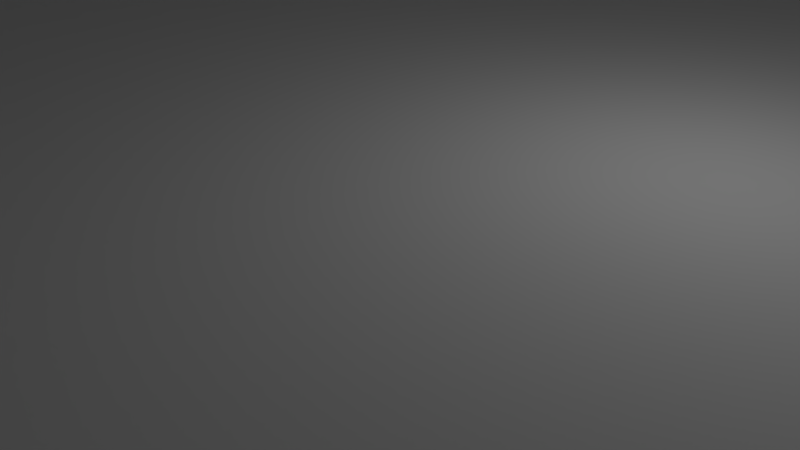 # Source: mix4.blend  (saved by Blender 2.79.0; exported with 4.5.12 LTS)
import bpy
from mathutils import Matrix  # noqa: F401  (used for matrix-valued properties, if any)

bpy.ops.wm.read_factory_settings(use_empty=True)
scene = bpy.context.scene
scene.name = 'Scene'

# ---- collections
col_collection_1 = bpy.data.collections.new('Collection 1'); scene.collection.children.link(col_collection_1)

# ---- materials (node trees are filled in below, after node groups)
mat_material = bpy.data.materials.new('Material')
mat_material.alpha_threshold = 0.0
mat_material.use_transparent_shadow = False
mat_material.roughness = 0.5
mat_material.line_color = (0.0, 0.0, 0.0, 1.0)

# ---- material node trees

# ---- world
world_world = bpy.data.worlds.new('World'); scene.world = world_world
world_world.color = (0.05088, 0.05088, 0.05088)
world_world.use_sun_shadow = False
world_world.sun_shadow_jitter_overblur = 0.0
world_world.cycles.sampling_method = 'MANUAL'

# ---- cameras
cam_camera = bpy.data.cameras.new('Camera')
cam_camera.clip_end = 100.0
cam_camera.lens = 35.0
cam_camera.sensor_width = 32.0
cam_camera.sensor_height = 18.0
cam_camera.ortho_scale = 7.314
cam_camera.dof.focus_distance = 0.0
cam_camera.dof.aperture_fstop = 128.0

# ---- lights
light_lamp = bpy.data.lights.new('Lamp', 'POINT')
light_lamp.transmission_factor = 0.0
light_lamp.cutoff_distance = 30.0
light_lamp.energy = 100.0
light_lamp.shadow_buffer_clip_start = 1.001
light_lamp.shadow_soft_size = 0.1
light_lamp.shadow_maximum_resolution = 0.006
light_lamp.use_absolute_resolution = True

# ---- meshes
me_cube_001 = bpy.data.meshes.new('Cube.001')
me_cube_001.from_pydata([(0.6, 1.8, 10.0), (0.2, 1.8, 10.0), (0.0, 2.0, 10.0), (0.6, 2.2, 10.0), (0.2, 2.2, 10.0), (0.8, 2.0, 10.0), (0.2, 2.6, 10.0), (0.6, 2.6, 10.0), (0.6, 3.0, 10.0), (0.2, 3.0, 10.0), (0.2, 3.4, 10.0), (0.6, 3.4, 10.0), (0.6, 3.8, 10.0), (0.2, 3.8, 10.0), (-0.2, 3.8, 10.0), (1.0, 3.8, 10.0), (1.0, 4.6, 10.0), (0.6, 4.6, 10.0), (0.4, 4.4, 10.0), (0.2, 4.6, 10.0), (-0.2, 4.6, 10.0), (0.2, 1.4, 10.0), (0.6, 1.4, 10.0), (0.6, 1.0, 10.0), (0.2, 1.0, 10.0), (0.2, 0.6, 10.0), (0.6, 0.6, 10.0), (0.6, 0.2, 10.0), (0.2, 0.2, 10.0), (-0.2, 0.2, 10.0), (1.0, 0.2, 10.0), (1.0, -0.6, 10.0), (0.6, -0.6, 10.0), (0.4, -0.4, 10.0), (0.2, -0.6, 10.0), (-0.2, -0.6, 10.0), (-1.4, 4.6, 10.0), (-1.8, 4.6, 10.0), (-2.0, 4.4, 10.0), (-2.2, 4.6, 10.0), (-2.6, 4.6, 10.0), (-2.6, 3.8, 10.0), (-1.4, 3.8, 10.0), (-1.8, 3.8, 10.0), (-2.2, 3.8, 10.0), (-2.4, 3.4, 10.0), (-1.8, 3.4, 10.0), (-1.8, 3.0, 10.0), (-2.2, 3.0, 10.0), (-2.2, 2.6, 10.0), (-1.8, 2.6, 10.0), (-1.8, 2.2, 10.0), (-1.6, 2.0, 10.0), (-1.8, 1.8, 10.0), (-2.2, 1.8, 10.0), (-2.4, 2.0, 10.0), (-2.2, 2.2, 10.0), (-2.8, 2.6, 10.0), (-2.6, 2.6, 10.0), (-2.4, 3.0, 10.0), (-2.6, 3.0, 10.0), (-2.2, 1.4, 10.0), (-1.8, 1.4, 10.0), (-1.8, 1.0, 10.0), (-2.2, 1.0, 10.0), (-2.2, 0.6, 10.0), (-1.8, 0.6, 10.0), (-1.8, 0.2, 10.0), (-2.2, 0.2, 10.0), (-2.6, 0.2, 10.0), (-1.4, 0.2, 10.0), (-1.4, -0.6, 10.0), (-1.8, -0.6, 10.0), (-2.0, -0.4, 10.0), (-2.2, -0.6, 10.0), (-2.6, -0.6, 10.0), (-2.8, 2.2, 10.0), (-3.0, 1.8, 10.0), (-3.2, 1.8, 10.0), (-3.0, 2.2, 10.0), (-3.2, 1.4, 10.0), (-3.4, 1.0, 10.0), (-3.6, 1.0, 10.0), (-3.4, 1.4, 10.0), (-3.6, 0.6, 10.0), (-3.8, 0.2, 10.0), (-4.0, 0.6, 10.0), (-4.0, 1.0, 10.0), (-4.2, 1.4, 10.0), (-4.4, 1.4, 10.0), (-4.2, 1.0, 10.0), (-4.4, 1.8, 10.0), (-4.6, 2.2, 10.0), (-4.8, 2.2, 10.0), (-4.6, 1.8, 10.0), (-4.8, 2.6, 10.0), (-5.0, 3.0, 10.0), (-5.2, 3.0, 10.0), (-5.0, 2.6, 10.0), (-5.2, 3.4, 10.0), (-5.4, 3.8, 10.0), (-5.8, 3.8, 10.0), (-5.8, 3.4, 10.0), (-6.2, 3.8, 10.0), (-5.0, 3.8, 10.0), (-5.0, 4.6, 10.0), (-5.4, 4.6, 10.0), (-5.6, 4.4, 10.0), (-5.8, 4.6, 10.0), (-6.2, 4.6, 10.0), (-5.8, 3.0, 10.0), (-5.4, 3.0, 10.0), (-5.4, 2.6, 10.0), (-5.8, 2.6, 10.0), (-5.8, 2.2, 10.0), (-5.4, 2.2, 10.0), (-5.2, 2.0, 10.0), (-5.4, 1.8, 10.0), (-5.8, 1.8, 10.0), (-6.0, 2.0, 10.0), (-5.8, 1.4, 10.0), (-5.8, 1.0, 10.0), (-5.4, 1.0, 10.0), (-5.4, 1.4, 10.0), (-5.8, 0.6, 10.0), (-6.2, 0.2, 10.0), (-6.2, -0.6, 10.0), (-5.4, 0.6, 10.0), (-5.0, 0.2, 10.0), (-5.0, -0.6, 10.0), (-5.4, -0.6, 10.0), (-5.6, -0.4, 10.0), (-5.8, -0.6, 10.0), (2.2, 3.8, 10.0), (2.2, 4.6, 10.0), (2.6, 4.6, 10.0), (2.8, 4.4, 10.0), (3.0, 4.6, 10.0), (3.4, 4.6, 10.0), (3.4, 3.8, 10.0), (3.0, 3.8, 10.0), (3.0, 3.4, 10.0), (2.6, 3.4, 10.0), (2.6, 3.8, 10.0), (3.0, 3.0, 10.0), (3.4, 3.0, 10.0), (3.8, 2.6, 10.0), (3.4, 2.6, 10.0), (3.8, 2.2, 10.0), (4.6, 2.2, 10.0), (4.8, 2.0, 10.0), (4.6, 1.8, 10.0), (3.8, 1.8, 10.0), (3.6, 2.0, 10.0), (4.6, 2.6, 10.0), (5.0, 3.0, 10.0), (5.4, 3.0, 10.0), (5.0, 2.6, 10.0), (5.4, 3.4, 10.0), (5.4, 3.8, 10.0), (5.8, 3.8, 10.0), (5.8, 3.4, 10.0), (5.0, 3.8, 10.0), (3.8, 1.4, 10.0), (3.4, 1.4, 10.0), (3.0, 1.0, 10.0), (3.4, 1.0, 10.0), (3.0, 0.6, 10.0), (3.0, 0.2, 10.0), (2.6, 0.6, 10.0), (3.4, 0.2, 10.0), (3.4, -0.6, 10.0), (3.0, -0.6, 10.0), (2.8, -0.4, 10.0), (2.6, -0.6, 10.0), (2.2, -0.6, 10.0), (4.6, 1.4, 10.0), (5.0, 1.4, 10.0), (5.4, 1.0, 10.0), (5.0, 1.0, 10.0), (5.4, 0.6, 10.0), (5.8, 0.6, 10.0), (5.8, 0.2, 10.0), (5.4, 0.2, 10.0), (5.0, 0.2, 10.0), (5.0, -0.6, 10.0), (5.4, -0.6, 10.0), (5.6, -0.4, 10.0), (5.8, -0.6, 10.0), (6.2, -0.6, 10.0), (6.2, 0.2, 10.0), (6.2, 3.8, 10.0), (6.2, 4.6, 10.0), (5.8, 4.6, 10.0), (5.6, 4.4, 10.0), (5.4, 4.6, 10.0), (5.0, 4.6, 10.0), (-5.8, 0.2, 10.0), (-5.4, 0.2, 10.0), (-8.4, -8.8, 10.0), (8.8, -8.4, 2.5), (8.8, -3.572, 10.0), (-8.8, -3.955, 10.0), (-8.4, 8.8, 2.5), (-8.8, 8.4, 10.0), (-8.4, 8.8, 10.0), (-8.6, 8.746, 10.0), (-8.746, 8.6, 10.0), (-8.8, 8.4, 2.5), (-8.746, 8.6, 2.5), (-8.6, 8.746, 2.5), (-8.4, -8.8, 2.5), (-8.8, -8.4, 2.5), (-8.6, -8.746, 2.5), (-8.746, -8.6, 2.5), (-8.8, -8.4, 10.0), (-8.746, -8.6, 10.0), (-8.6, -8.746, 10.0), (8.4, 8.8, 10.0), (8.4, -8.8, 2.5), (8.4, -8.8, 10.0), (8.8, -8.4, 10.0), (8.6, -8.746, 10.0), (8.746, -8.6, 10.0), (8.746, -8.6, 2.5), (8.6, -8.746, 2.5), (8.8, 8.4, 10.0), (8.746, 8.6, 10.0), (8.6, 8.746, 10.0), (8.4, 8.8, 2.5), (8.8, 8.4, 2.5), (8.6, 8.746, 2.5), (8.746, 8.6, 2.5), (6.8, 8.4, 5.0), (-8.4, -6.8, 5.0), (8.4, 6.8, 5.0), (-6.8, -8.4, 5.0), (-2.2, 3.4, 10.0), (-5.4, 3.4, 10.0), (-3.807, 0.6, 10.0), (-1.8, 4.6, 7.5), (-2.0, 4.4, 7.5), (-1.4, 4.6, 7.5), (-2.8, 2.6, 7.5), (-2.6, 2.6, 7.5), (-2.2, 4.6, 7.5), (-2.6, 4.6, 7.5), (-2.6, 3.8, 7.5), (-1.4, 3.8, 7.5), (-2.2, 3.8, 7.5), (-2.4, 3.4, 7.5), (-2.2, 3.4, 7.5), (-1.8, 3.4, 7.5), (-1.8, 3.8, 7.5), (-2.2, 1.4, 7.5), (-1.8, 1.4, 7.5), (-1.8, 3.0, 7.5), (-2.2, 3.0, 7.5), (-2.2, 2.6, 7.5), (-1.8, 2.6, 7.5), (-3.0, 1.8, 7.5), (-3.2, 1.8, 7.5), (-1.8, 2.2, 7.5), (-1.6, 2.0, 7.5), (-1.8, 1.8, 7.5), (-2.2, 1.8, 7.5), (-2.4, 2.0, 7.5), (-2.2, 2.2, 7.5), (-2.4, 3.0, 7.5), (-2.6, 3.0, 7.5), (-1.8, 1.0, 7.5), (-2.2, 1.0, 7.5), (-2.8, 2.2, 7.5), (-2.2, 0.6, 7.5), (-1.8, 0.6, 7.5), (-1.8, 0.2, 7.5), (-2.2, 0.2, 7.5), (-4.2, 1.4, 7.5), (-4.4, 1.4, 7.5), (-2.6, 0.2, 7.5), (-1.4, 0.2, 7.5), (-1.4, -0.6, 7.5), (-1.8, -0.6, 7.5), (-2.0, -0.4, 7.5), (-2.2, -0.6, 7.5), (-2.6, -0.6, 7.5), (-4.0, 1.0, 7.5), (-3.2, 1.4, 7.5), (-3.4, 1.0, 7.5), (-3.6, 1.0, 7.5), (-3.4, 1.4, 7.5), (-5.0, 4.6, 7.5), (-5.4, 4.6, 7.5), (-3.6, 0.6, 7.5), (-3.8, 0.2, 7.5), (-4.0, 0.6, 7.5), (-3.807, 0.6, 7.5), (-3.0, 2.2, 7.5), (-4.2, 1.0, 7.5), (-5.0, 3.8, 7.5), (-4.6, 2.2, 7.5), (-4.8, 2.2, 7.5), (-4.6, 1.8, 7.5), (-6.2, 3.8, 7.5), (-4.8, 2.6, 7.5), (-5.0, 3.0, 7.5), (-5.2, 3.0, 7.5), (-5.0, 2.6, 7.5), (-5.2, 3.4, 7.5), (-5.4, 3.8, 7.5), (-5.8, 3.8, 7.5), (-5.8, 3.4, 7.5), (-5.4, 3.4, 7.5), (-4.4, 1.8, 7.5), (-5.6, 4.4, 7.5), (-5.8, 4.6, 7.5), (-6.2, 4.6, 7.5), (-5.8, 3.0, 7.5), (-5.4, 3.0, 7.5), (-5.4, 2.6, 7.5), (-5.8, 2.6, 7.5), (-5.8, 2.2, 7.5), (-5.4, 2.2, 7.5), (-5.2, 2.0, 7.5), (-5.4, 1.8, 7.5), (-5.8, 1.8, 7.5), (-6.0, 2.0, 7.5), (-5.8, 1.4, 7.5), (-5.8, 1.0, 7.5), (-5.4, 1.0, 7.5), (-5.4, 1.4, 7.5), (-6.2, 0.2, 7.5), (-6.2, -0.6, 7.5), (-5.4, 0.6, 7.5), (-5.8, 0.6, 7.5), (-5.0, 0.2, 7.5), (-5.0, -0.6, 7.5), (-5.4, -0.6, 7.5), (-5.6, -0.4, 7.5), (-5.8, -0.6, 7.5), (-5.8, 0.2, 7.5), (-5.4, 0.2, 7.5), (-6.517e-08, 2.0, 7.5), (0.2, 1.8, 7.5), (0.2, 2.2, 7.5), (0.6, 1.8, 7.5), (0.8, 2.0, 7.5), (0.6, 2.2, 7.5), (0.6, 2.6, 7.5), (0.6, 3.0, 7.5), (0.2, 3.0, 7.5), (0.2, 2.6, 7.5), (0.2, 3.4, 7.5), (0.6, 3.4, 7.5), (0.6, 3.8, 7.5), (0.2, 3.8, 7.5), (-0.2, 3.8, 7.5), (1.0, 3.8, 7.5), (1.0, 4.6, 7.5), (0.6, 4.6, 7.5), (0.4, 4.4, 7.5), (0.2, 4.6, 7.5), (-0.2, 4.6, 7.5), (0.6, 1.4, 7.5), (0.6, 1.0, 7.5), (0.2, 1.0, 7.5), (0.2, 1.4, 7.5), (0.2, 0.6, 7.5), (0.6, 0.6, 7.5), (0.6, 0.2, 7.5), (0.2, 0.2, 7.5), (-0.2, 0.2, 7.5), (1.0, 0.2, 7.5), (1.0, -0.6, 7.5), (0.6, -0.6, 7.5), (0.4, -0.4, 7.5), (0.2, -0.6, 7.5), (-0.2, -0.6, 7.5), (4.2, 1.8, 10.0), (4.2, 2.2, 10.0), (3.4, 1.4, 7.5), (3.0, 1.0, 7.5), (2.2, 4.6, 7.5), (2.6, 4.6, 7.5), (2.2, 3.8, 7.5), (2.8, 4.4, 7.5), (3.0, 4.6, 7.5), (3.4, 4.6, 7.5), (3.4, 3.8, 7.5), (4.2, 2.2, 7.5), (4.6, 2.2, 7.5), (3.0, 3.8, 7.5), (3.0, 3.4, 7.5), (2.6, 3.4, 7.5), (2.6, 3.8, 7.5), (4.6, 2.6, 7.5), (5.0, 3.0, 7.5), (3.0, 3.0, 7.5), (3.4, 3.0, 7.5), (3.8, 2.6, 7.5), (3.4, 2.6, 7.5), (4.8, 2.0, 7.5), (4.6, 1.8, 7.5), (4.2, 1.8, 7.5), (3.8, 1.8, 7.5), (3.6, 2.0, 7.5), (3.8, 2.2, 7.5), (5.4, 3.0, 7.5), (5.0, 2.6, 7.5), (3.8, 1.4, 7.5), (5.4, 3.4, 7.5), (5.4, 3.8, 7.5), (5.8, 3.8, 7.5), (5.8, 3.4, 7.5), (5.0, 1.4, 7.5), (5.4, 1.0, 7.5), (6.2, 4.6, 7.5), (5.8, 4.6, 7.5), (3.4, 1.0, 7.5), (4.6, 1.4, 7.5), (3.0, 0.6, 7.5), (3.0, 0.2, 7.5), (2.6, 0.2, 7.5), (2.6, 0.6, 7.5), (2.2, 0.2, 7.5), (3.4, 0.2, 7.5), (3.4, -0.6, 7.5), (3.0, -0.6, 7.5), (2.8, -0.4, 7.5), (2.6, -0.6, 7.5), (2.2, -0.6, 7.5), (5.0, 1.0, 7.5), (5.4, 0.6, 7.5), (5.8, 0.6, 7.5), (5.8, 0.2, 7.5), (5.4, 0.2, 7.5), (5.0, 0.2, 7.5), (5.0, -0.6, 7.5), (5.4, -0.6, 7.5), (5.6, -0.4, 7.5), (5.8, -0.6, 7.5), (6.2, -0.6, 7.5), (6.2, 0.2, 7.5), (5.0, 3.8, 7.5), (5.0, 4.6, 7.5), (6.2, 3.8, 7.5), (5.6, 4.4, 7.5), (5.4, 4.6, 7.5), (2.6, 0.2, 10.0), (2.2, 0.2, 10.0), (8.4, -8.4, -50.0), (-8.4, -8.4, -50.0), (8.4, 8.4, -50.0), (8.8, -8.4, -50.0), (8.8, 8.4, -50.0), (8.4, -8.8, -50.0), (-8.4, -8.8, -50.0), (-8.4, 8.8, -50.0), (-8.4, 8.4, -50.0), (8.4, 8.8, -50.0), (-8.6, 8.746, -50.0), (-8.746, 8.6, -50.0), (-8.8, 8.4, -50.0), (-8.6, -8.746, -50.0), (-8.746, -8.6, -50.0), (-8.8, -8.4, -50.0), (8.6, -8.746, -50.0), (8.746, -8.6, -50.0), (8.746, 8.6, -50.0), (8.6, 8.746, -50.0), (-6.8, 8.4, 5.0), (-8.4, 6.8, 5.0), (8.4, -6.8, 5.0), (6.8, -8.4, 5.0), (-8.8, -0.6, -50.0), (8.4, 6.8, -45.0), (8.4, 8.4, -45.0), (6.8, 8.4, -45.0), (8.4, -6.8, -45.0), (8.4, -8.4, -45.0), (6.8, -8.4, -45.0), (-8.4, -0.6, -50.0), (-6.8, 8.4, -45.0), (-8.4, 8.4, -45.0), (-8.4, 6.8, -45.0), (-6.8, -8.4, -45.0), (-8.4, -8.4, -45.0), (-8.4, -6.8, -45.0), (7.4, 7.1, -45.0), (7.7, 7.4, -45.0), (7.55, 7.14, -45.0), (7.66, 7.25, -45.0), (7.1, 7.4, -45.0), (7.14, 7.25, -45.0), (7.25, 7.14, -45.0), (7.4, 7.7, -45.0), (7.66, 7.55, -45.0), (7.55, 7.66, -45.0), (7.25, 7.66, -45.0), (7.14, 7.55, -45.0), (7.7, 7.4, -32.5), (7.4, 7.1, -32.5), (7.66, 7.25, -32.5), (7.55, 7.14, -32.5), (7.25, 7.14, -32.5), (7.14, 7.25, -32.5), (7.4, 7.7, -32.5), (7.55, 7.66, -32.5), (7.66, 7.55, -32.5), (7.1, 7.4, -32.5), (7.14, 7.55, -32.5), (7.25, 7.66, -32.5), (-7.1, 7.4, -45.0), (-7.14, 7.55, -45.0), (-7.25, 7.66, -45.0), (-7.4, 7.7, -45.0), (-7.7, 7.4, -45.0), (-7.55, 7.66, -45.0), (-7.66, 7.55, -45.0), (-7.66, 7.25, -45.0), (-7.55, 7.14, -45.0), (-7.4, 7.1, -45.0), (-7.25, 7.14, -45.0), (-7.14, 7.25, -45.0), (-7.1, 7.4, -32.5), (-7.25, 7.66, -32.5), (-7.14, 7.55, -32.5), (-7.4, 7.7, -32.5), (-7.66, 7.55, -32.5), (-7.55, 7.66, -32.5), (-7.4, 7.1, -32.5), (-7.7, 7.4, -32.5), (-7.55, 7.14, -32.5), (-7.66, 7.25, -32.5), (-7.14, 7.25, -32.5), (-7.25, 7.14, -32.5), (7.7, -7.4, -45.0), (7.66, -7.25, -45.0), (7.55, -7.14, -45.0), (7.4, -7.7, -45.0), (7.55, -7.66, -45.0), (7.66, -7.55, -45.0), (7.14, -7.55, -45.0), (7.25, -7.66, -45.0), (7.4, -7.1, -45.0), (7.1, -7.4, -45.0), (7.25, -7.14, -45.0), (7.14, -7.25, -45.0), (7.4, -7.1, -32.5), (7.55, -7.14, -32.5), (7.66, -7.25, -32.5), (7.7, -7.4, -32.5), (7.66, -7.55, -32.5), (7.55, -7.66, -32.5), (7.4, -7.7, -32.5), (7.25, -7.66, -32.5), (7.14, -7.55, -32.5), (7.1, -7.4, -32.5), (7.14, -7.25, -32.5), (7.25, -7.14, -32.5), (-7.1, -7.4, -45.0), (-7.4, -7.1, -45.0), (-7.14, -7.25, -45.0), (-7.25, -7.14, -45.0), (-7.4, -7.7, -45.0), (-7.25, -7.66, -45.0), (-7.14, -7.55, -45.0), (-7.66, -7.55, -45.0), (-7.55, -7.66, -45.0), (-7.7, -7.4, -45.0), (-7.55, -7.14, -45.0), (-7.66, -7.25, -45.0), (-7.4, -7.1, -32.5), (-7.25, -7.14, -32.5), (-7.14, -7.25, -32.5), (-7.1, -7.4, -32.5), (-7.4, -7.7, -32.5), (-7.14, -7.55, -32.5), (-7.25, -7.66, -32.5), (-7.7, -7.4, -32.5), (-7.55, -7.66, -32.5), (-7.66, -7.55, -32.5), (-7.66, -7.25, -32.5), (-7.55, -7.14, -32.5), (6.8, 7.28, 5.0), (7.28, 6.8, 5.0), (6.864, 7.04, 5.0), (7.04, 6.864, 5.0), (7.28, 6.8, -45.0), (6.8, 7.28, -45.0), (7.04, 6.864, -45.0), (6.864, 7.04, -45.0), (-7.28, 6.8, 5.0), (-6.8, 7.28, 5.0), (-7.04, 6.864, 5.0), (-6.864, 7.04, 5.0), (-6.8, 7.28, -45.0), (-7.28, 6.8, -45.0), (-6.864, 7.04, -45.0), (-7.04, 6.864, -45.0), (-6.8, -7.28, 5.0), (-7.28, -6.8, 5.0), (-6.864, -7.04, 5.0), (-7.04, -6.864, 5.0), (-7.28, -6.8, -45.0), (-6.8, -7.28, -45.0), (-7.04, -6.864, -45.0), (-6.864, -7.04, -45.0), (7.28, -6.8, 5.0), (6.8, -7.28, 5.0), (7.04, -6.864, 5.0), (6.864, -7.04, 5.0), (6.8, -7.28, -45.0), (7.28, -6.8, -45.0), (6.864, -7.04, -45.0), (7.04, -6.864, -45.0), (-8.8, -2.4, -50.0), (-8.4, -2.4, -50.0), (-8.8, -0.6, -27.5), (-8.8, -2.4, -27.5), (-8.4, -2.4, -27.5), (-8.4, -0.6, -27.5), (-8.8, -2.4, -42.5), (-8.4, -2.4, -42.5), (-8.4, -0.6, -42.5), (-8.8, -0.6, -42.5), (-3.52, -3.28, 2.813e-05), (-3.52, -5.52, 2.813e-05), (-1.28, -5.52, 3.767e-05), (-1.28, -3.28, 3.767e-05), (-3.52, -3.28, 5.0), (-3.52, -5.52, 5.0), (-1.28, -5.52, 5.0), (-1.28, -3.28, 5.0), (-0.2056, -8.4, 5.0), (-5.171, -8.4, 5.0), (-2.64, -3.92, 3.147e-05), (-2.88, -4.16, 3.099e-05), (-2.76, -3.952, 3.099e-05), (-2.848, -4.04, 3.099e-05), (-2.88, -4.16, 7.5), (-2.64, -3.92, 7.5), (-2.76, -3.952, 7.5), (-2.64, -4.88, 7.5), (-2.76, -4.848, 7.5), (-2.16, -4.88, 7.5), (-1.952, -4.76, 7.5), (-2.04, -4.848, 7.5), (-1.92, -4.16, 7.5), (-2.04, -3.952, 7.5), (-2.88, -4.64, 3.099e-05), (-2.64, -4.88, 3.147e-05), (-2.848, -4.76, 3.099e-05), (-2.76, -4.848, 3.147e-05), (-2.16, -4.88, 3.386e-05), (-1.92, -4.64, 3.481e-05), (-2.04, -4.848, 3.433e-05), (-1.952, -4.76, 3.433e-05), (-1.92, -4.16, 3.481e-05), (-2.16, -3.92, 3.433e-05), (-1.952, -4.04, 3.481e-05), (-2.04, -3.952, 3.433e-05), (-7.6, -3.6, 10.0), (-6.6, -3.6, 10.0), (-6.6, -5.2, 10.0), (-7.6, -5.2, 10.0), (-7.6, -3.6, 7.5), (-7.4, -3.8, 10.0), (-7.4, -5.0, 10.0), (-6.6, -3.6, 7.5), (-6.6, -5.2, 7.5), (-6.8, -5.0, 10.0), (-6.8, -4.6, 10.0), (-7.0, -4.6, 10.0), (-7.0, -4.4, 10.0), (-6.6, -4.4, 10.0), (-6.6, -4.0, 10.0), (-6.8, -4.0, 10.0), (-6.8, -3.8, 10.0), (-6.2, -3.6, 10.0), (-5.2, -3.6, 10.0), (-5.2, -5.2, 10.0), (-6.2, -5.2, 10.0), (-5.4, -3.8, 10.0), (-5.4, -5.0, 10.0), (-6.0, -5.0, 10.0), (-4.8, -4.2, 10.0), (-4.2, -5.0, 7.5), (-6.0, -3.8, 10.0), (-7.6, -5.2, 7.5), (-6.0, -3.8, 7.5), (-6.2, -3.6, 7.5), (-7.4, -3.8, 7.5), (-7.4, -5.0, 7.5), (-5.2, -3.6, 7.5), (-5.4, -3.8, 7.5), (-6.8, -5.0, 7.5), (-6.8, -4.6, 7.5), (-7.0, -4.6, 7.5), (-7.0, -4.4, 7.5), (-6.6, -4.4, 7.5), (-6.6, -4.0, 7.5), (-6.8, -4.0, 7.5), (-6.8, -3.8, 7.5), (-5.2, -5.2, 7.5), (-6.2, -5.2, 7.5), (-5.4, -5.0, 7.5), (-6.0, -5.0, 7.5), (-4.1, -4.2, 10.0), (-4.5, -3.8, 10.0), (-4.5, -5.0, 7.5), (-4.2, -3.8, 10.0), (-3.6, -4.4, 10.0), (-4.2, -5.0, 10.0), (-4.5, -5.0, 10.0), (-4.1, -4.6, 10.0), (-4.8, -4.6, 10.0), (-4.8, -4.2, 7.5), (-3.6, -4.4, 7.5), (-4.2, -3.8, 7.5), (-4.1, -4.2, 7.5), (-4.5, -3.8, 7.5), (-4.1, -4.6, 7.5), (-4.8, -4.6, 7.5), (-2.688, -3.824, 10.0), (-2.937, -3.968, 10.0), (-2.688, -4.976, 10.0), (-2.976, -4.688, 10.0), (-1.968, -4.937, 10.0), (-1.824, -4.112, 10.0), (-1.968, -3.863, 10.0), (-1.863, -3.968, 10.0), (-2.976, -4.112, 10.0), (-2.848, -4.04, 7.5), (-2.832, -3.863, 10.0), (-2.88, -4.64, 7.5), (-2.832, -4.937, 10.0), (-2.848, -4.76, 7.5), (-2.937, -4.832, 10.0), (-1.824, -4.688, 10.0), (-1.92, -4.64, 7.5), (-2.112, -4.976, 10.0), (-1.863, -4.832, 10.0), (-2.112, -3.824, 10.0), (-2.16, -3.92, 7.5), (-1.952, -4.04, 7.5)], [], [(56, 55, 266, 267), (102, 110, 317, 311), (170, 168, 421, 425), (55, 54, 265, 266), (147, 148, 406, 400), (109, 103, 303, 316), (108, 109, 316, 315), (53, 52, 263, 264), (107, 108, 315, 314), (5, 3, 347, 346), (52, 51, 262, 263), (96, 99, 308, 305), (106, 107, 314, 292), (103, 101, 310, 303), (48, 49, 258, 257), (101, 102, 311, 310), (46, 43, 253, 252), (99, 100, 309, 308), (44, 45, 250, 249), (97, 98, 307, 306), (42, 36, 242, 248), (95, 96, 305, 304), (16, 17, 359, 358), (189, 190, 442, 441), (378, 176, 419, 403), (28, 29, 371, 370), (181, 178, 415, 433), (0, 5, 346, 345), (139, 138, 387, 388), (188, 189, 441, 440), (163, 378, 403, 409), (218, 229, 203, 205), (451, 486, 485, 236, 635, 634, 473, 480, 479, 450), (208, 209, 461, 462), (560, 562, 563, 561, 570, 571, 487, 604, 606, 607, 605, 485, 566), (200, 224, 467, 453), (229, 231, 469, 459), (225, 219, 455, 466), (201, 221, 200, 230, 226), (219, 220, 199, 211), (211, 213, 463, 456), (202, 204, 208, 212, 215), (205, 203, 210, 206), (206, 210, 209, 207), (207, 209, 208, 204), (211, 199, 217, 213), (213, 217, 216, 214), (214, 216, 215, 212), (209, 210, 460, 461), (220, 219, 225, 222), (222, 225, 224, 223), (223, 224, 200, 221), (226, 230, 232, 227), (227, 232, 231, 228), (228, 231, 229, 218), (40, 41, 247, 246), (39, 40, 246, 245), (93, 94, 302, 301), (38, 39, 245, 241), (94, 89, 278, 302), (104, 105, 291, 299), (57, 79, 297, 243), (89, 90, 298, 278), (78, 83, 290, 261), (68, 69, 279, 276), (64, 65, 273, 271), (124, 197, 340, 334), (54, 61, 254, 265), (49, 56, 267, 258), (86, 85, 294, 295), (85, 84, 293, 294), (76, 58, 244, 272), (105, 106, 292, 291), (80, 77, 260, 287), (83, 82, 289, 290), (126, 132, 339, 332), (84, 81, 288, 293), (332, 339, 338, 337, 336, 335, 341, 333, 329, 330, 324, 323, 322, 319, 318, 312, 306, 307, 301, 302, 278, 298, 295, 294, 293, 288, 287, 260, 272, 244, 268, 251, 257, 258, 267, 266, 265, 254, 271, 273, 276, 279, 285, 284, 283, 282, 281, 280, 275, 274, 270, 255, 264, 263, 262, 259, 256, 252, 253, 248, 242, 240, 241, 245, 246, 247, 249, 250, 269, 243, 297, 261, 290, 289, 296, 286, 277, 313, 300, 304, 305, 308, 309, 299, 291, 292, 314, 315, 316, 303, 310, 311, 317, 320, 321, 326, 325, 327, 328, 334, 340, 331), (197, 125, 331, 340), (37, 38, 241, 240), (113, 114, 321, 320), (112, 111, 318, 319), (118, 120, 327, 325), (50, 47, 256, 259), (198, 127, 333, 341), (121, 124, 334, 328), (58, 59, 268, 244), (88, 91, 313, 277), (60, 57, 243, 269), (116, 115, 322, 323), (63, 62, 255, 270), (117, 116, 323, 324), (70, 67, 275, 280), (77, 76, 272, 260), (119, 118, 325, 326), (98, 93, 301, 307), (67, 66, 274, 275), (120, 121, 328, 327), (92, 95, 304, 300), (237, 48, 257, 251), (122, 123, 330, 329), (51, 50, 259, 262), (59, 237, 251, 268), (79, 78, 261, 297), (91, 92, 300, 313), (71, 70, 280, 281), (41, 44, 249, 247), (114, 119, 326, 321), (47, 46, 252, 256), (72, 71, 281, 282), (111, 238, 312, 318), (100, 104, 299, 309), (110, 113, 320, 317), (43, 42, 248, 253), (238, 97, 306, 312), (73, 72, 282, 283), (45, 60, 269, 250), (125, 126, 332, 331), (62, 53, 264, 255), (74, 73, 283, 284), (239, 87, 286, 296), (75, 74, 284, 285), (115, 112, 319, 322), (66, 63, 270, 274), (82, 239, 296, 289), (69, 75, 285, 279), (123, 117, 324, 330), (129, 128, 335, 336), (65, 68, 276, 273), (127, 122, 329, 333), (130, 129, 336, 337), (61, 64, 271, 254), (128, 198, 341, 335), (36, 37, 240, 242), (131, 130, 337, 338), (87, 88, 277, 286), (81, 80, 287, 288), (90, 86, 295, 298), (132, 131, 338, 339), (12, 15, 357, 354), (15, 16, 358, 357), (1, 21, 366, 343), (25, 28, 370, 367), (24, 25, 367, 365), (4, 2, 342, 344), (10, 9, 350, 352), (22, 0, 345, 363), (2, 1, 343, 342), (350, 351, 344, 342, 343, 366, 365, 367, 370, 371, 377, 376, 375, 374, 373, 372, 369, 368, 364, 363, 345, 346, 347, 348, 349, 353, 354, 357, 358, 359, 360, 361, 362, 356, 355, 352), (30, 27, 369, 372), (17, 18, 360, 359), (14, 13, 355, 356), (31, 30, 372, 373), (18, 19, 361, 360), (26, 23, 364, 368), (32, 31, 373, 374), (19, 20, 362, 361), (7, 8, 349, 348), (33, 32, 374, 375), (6, 4, 344, 351), (20, 14, 356, 362), (34, 33, 375, 376), (3, 7, 348, 347), (23, 22, 363, 364), (9, 6, 351, 350), (35, 34, 376, 377), (29, 35, 377, 371), (21, 24, 365, 366), (11, 12, 354, 353), (8, 11, 353, 349), (13, 10, 352, 355), (27, 26, 368, 369), (138, 137, 386, 387), (192, 193, 417, 416), (187, 188, 440, 439), (135, 134, 382, 383), (137, 136, 385, 386), (186, 187, 439, 438), (152, 164, 380, 404), (136, 135, 383, 385), (178, 177, 414, 415), (185, 186, 438, 437), (177, 151, 402, 414), (161, 160, 412, 413), (184, 185, 437, 436), (179, 180, 432, 431), (160, 191, 445, 412), (167, 166, 418, 420), (159, 158, 410, 411), (165, 169, 423, 381), (182, 181, 433, 434), (157, 156, 407, 408), (413, 412, 445, 416, 417, 446, 447, 444, 443, 411, 410, 396, 395, 389, 399, 398, 392, 391, 388, 387, 386, 385, 383, 382, 384, 394, 393, 397, 400, 406, 405, 404, 380, 381, 423, 422, 421, 420, 418, 409, 403, 419, 431, 432, 435, 436, 437, 438, 439, 440, 441, 442, 434, 433, 415, 414, 402, 401, 390, 408, 407), (180, 183, 435, 432), (183, 184, 436, 435), (141, 140, 391, 392), (379, 146, 399, 389), (190, 182, 434, 442), (176, 179, 431, 419), (145, 141, 392, 398), (154, 379, 389, 395), (196, 162, 443, 444), (158, 155, 396, 410), (168, 167, 420, 421), (143, 142, 393, 394), (149, 157, 408, 390), (155, 154, 395, 396), (156, 161, 413, 407), (191, 192, 416, 445), (425, 421, 422, 424, 430, 429, 428, 427, 426), (134, 133, 384, 382), (193, 194, 446, 417), (142, 144, 397, 393), (146, 145, 398, 399), (194, 195, 447, 446), (171, 170, 425, 426), (133, 143, 394, 384), (172, 171, 426, 427), (144, 147, 400, 397), (162, 159, 411, 443), (173, 172, 427, 428), (140, 139, 388, 391), (174, 173, 428, 429), (150, 149, 390, 401), (164, 165, 381, 380), (175, 174, 429, 430), (151, 150, 401, 402), (448, 422, 423, 169), (153, 152, 404, 405), (195, 196, 444, 447), (166, 163, 409, 418), (148, 153, 405, 406), (449, 175, 430, 424), (424, 422, 448, 449), (26, 27, 30, 31, 175, 449, 448, 169, 165, 164, 152, 153, 148, 147, 144, 142, 143, 133, 134, 135, 136, 137, 138, 139, 140, 141, 145, 146, 379, 154, 155, 158, 159, 162, 196, 195, 194, 193, 192, 191, 160, 161, 156, 157, 149, 150, 151, 177, 178, 181, 182, 190, 189, 201, 226, 227, 228, 218, 205, 206, 207, 204, 202, 126, 125, 197, 124, 121, 120, 118, 119, 114, 113, 110, 102, 101, 103, 109, 108, 107, 106, 105, 104, 100, 99, 96, 95, 92, 91, 88, 87, 239, 82, 83, 78, 79, 57, 60, 45, 44, 41, 40, 39, 38, 37, 36, 42, 43, 46, 47, 50, 51, 52, 53, 62, 63, 66, 67, 70, 29, 28, 25, 24, 21, 1, 2, 4, 6, 9, 10, 13, 14, 20, 19, 18, 17, 16, 15, 12, 11, 8, 7, 3, 5, 0, 22, 23), (452, 454, 453, 450), (454, 452, 459, 469, 468), (452, 458, 457, 459), (451, 456, 463, 464, 465), (458, 481, 474, 462), (455, 456, 451, 450), (457, 458, 462, 461, 460), (450, 453, 467, 466, 455), (213, 214, 464, 463), (219, 211, 456, 455), (617, 623, 620, 621, 624, 481, 458, 483, 484, 471, 234, 487, 486, 451), (232, 230, 454, 468), (452, 476, 477, 233, 470, 482, 483, 458), (214, 212, 465, 464), (210, 203, 457, 460), (224, 225, 466, 467), (231, 232, 468, 469), (203, 229, 459, 457), (230, 200, 453, 454), (584, 233, 477, 589), (544, 546, 547, 545, 542, 543, 539, 540, 541, 479, 480, 612, 614, 615, 613, 478, 538), (592, 471, 484, 597), (492, 493, 494, 488, 490, 491, 475, 588, 590, 591, 589, 477, 499), (554, 555, 556, 557, 558, 559, 548, 549, 550, 551, 552, 553), (473, 609, 612, 480), (235, 475, 476, 452, 450, 479, 478, 472), (234, 601, 604, 487), (579, 582, 583, 572, 573, 574, 575, 577, 578, 576, 580, 581), (600, 236, 485, 605), (500, 502, 503, 501, 504, 505, 509, 510, 511, 506, 507, 508), (531, 528, 529, 527, 525, 526, 524, 534, 535, 530, 532, 533), (489, 496, 497, 495, 498, 499, 477, 476, 475, 491), (482, 596, 598, 599, 597, 484, 520, 521, 522, 523, 512, 513, 514), (515, 517, 518, 516, 519, 520, 484, 483, 482, 514), (541, 536, 537, 538, 478, 479), (569, 567, 568, 564, 565, 566, 485, 486, 487, 571), (488, 501, 503, 490), (490, 503, 502, 491), (491, 502, 500, 489), (506, 495, 497, 507), (507, 497, 496, 508), (508, 496, 489, 500), (492, 509, 505, 493), (493, 505, 504, 494), (494, 504, 501, 488), (495, 506, 511, 498), (498, 511, 510, 499), (499, 510, 509, 492), (515, 527, 529, 517), (517, 529, 528, 518), (518, 528, 531, 516), (530, 521, 520, 532), (532, 520, 519, 533), (533, 519, 516, 531), (521, 530, 535, 522), (522, 535, 534, 523), (523, 534, 524, 512), (527, 515, 514, 525), (525, 514, 513, 526), (526, 513, 512, 524), (536, 551, 550, 537), (537, 550, 549, 538), (538, 549, 548, 544), (557, 545, 547, 558), (558, 547, 546, 559), (559, 546, 544, 548), (545, 557, 556, 542), (542, 556, 555, 543), (543, 555, 554, 539), (551, 536, 541, 552), (552, 541, 540, 553), (553, 540, 539, 554), (560, 575, 574, 562), (562, 574, 573, 563), (563, 573, 572, 561), (579, 569, 571, 582), (582, 571, 570, 583), (583, 570, 561, 572), (564, 576, 578, 565), (565, 578, 577, 566), (566, 577, 575, 560), (576, 564, 568, 580), (580, 568, 567, 581), (581, 567, 569, 579), (584, 589, 591, 586), (586, 591, 590, 587), (587, 590, 588, 585), (235, 585, 588, 475), (592, 597, 599, 594), (594, 599, 598, 595), (595, 598, 596, 593), (470, 593, 596, 482), (604, 601, 603, 606), (606, 603, 602, 607), (607, 602, 600, 605), (608, 472, 478, 613), (608, 613, 615, 610), (610, 615, 614, 611), (611, 614, 612, 609), (481, 624, 623, 617), (616, 617, 451, 465), (618, 621, 620, 619), (624, 625, 622, 623), (625, 624, 621, 618), (623, 622, 619, 620), (474, 625, 618, 619, 622, 616, 465, 212, 208, 462), (474, 616, 622, 625), (616, 474, 481, 617), (643, 645, 654, 651), (740, 648, 658, 655), (640, 735, 650, 637), (744, 641, 636, 659), (627, 628, 632, 631), (629, 626, 630, 633), (628, 629, 633, 632), (626, 627, 631, 630), (631, 632, 634, 635), (632, 633, 630, 631, 635, 236, 600, 602, 603, 601, 234, 471, 592, 594, 595, 593, 470, 233, 584, 586, 587, 585, 235, 472, 608, 610, 611, 609, 473, 634), (654, 645, 647, 656), (656, 647, 646, 657), (657, 646, 740, 655), (744, 659, 661, 649), (649, 661, 660, 745), (745, 660, 658, 648), (636, 641, 642, 638), (638, 642, 733, 639), (639, 733, 640, 637), (643, 651, 653, 644), (644, 653, 652, 737), (737, 652, 650, 735), (667, 668, 671, 672, 673, 674, 675, 664, 682, 679, 663, 676, 677, 678), (665, 215, 216, 217, 199, 220, 222, 223, 221, 681, 682, 664), (716, 715, 722, 723), (713, 712, 718, 687), (708, 686, 717, 720), (711, 709, 721, 719), (671, 668, 693, 696), (678, 677, 702, 703), (683, 684, 706, 695), (677, 676, 701, 702), (684, 683, 688, 685), (668, 667, 692, 693), (676, 663, 669, 701), (691, 690, 695, 694), (695, 706, 704, 694), (705, 704, 706, 707), (690, 691, 705, 707), (692, 703, 702, 701, 669, 666), (700, 699, 698, 697, 696, 693, 692, 666, 689, 670), (684, 685, 707, 706), (680, 679, 691, 694), (667, 678, 703, 692), (672, 671, 696, 697), (688, 683, 695, 690), (663, 662, 666, 669), (681, 680, 694, 704), (664, 675, 700, 670), (673, 672, 697, 698), (665, 664, 670, 689), (682, 681, 704, 705), (674, 673, 698, 699), (662, 665, 689, 666), (679, 682, 705, 691), (675, 674, 699, 700), (685, 688, 690, 707), (712, 711, 719, 718), (715, 714, 710, 722), (739, 742, 728, 741, 726, 736, 738, 727, 732, 725, 734, 724, 743, 711, 712, 713, 714, 681, 221, 201, 729), (709, 708, 720, 721), (714, 713, 687, 710), (720, 717, 723, 722, 710, 687, 718, 719, 721), (686, 716, 723, 717), (743, 730, 731, 729, 201, 189, 188, 187, 186, 185, 184, 183, 180, 179, 176, 378, 163, 166, 167, 168, 170, 171, 172, 173, 174, 175, 31, 32, 33, 34, 35, 29, 70, 71, 72, 73, 74, 75, 69, 68, 65, 64, 61, 54, 55, 56, 49, 48, 237, 59, 58, 76, 77, 80, 81, 84, 85, 86, 90, 89, 94, 93, 98, 97, 238, 111, 112, 115, 116, 117, 123, 122, 127, 198, 128, 129, 130, 131, 132, 126, 202, 215, 665, 662, 663, 679, 680, 681, 714, 715, 716, 686, 708, 709, 711), (660, 661, 629, 658), (628, 655, 658, 629), (652, 653, 627, 650), (657, 655, 628, 656), (627, 626, 637, 650), (639, 637, 626, 638), (627, 653, 651, 654, 656, 628), (640, 733, 725, 732), (733, 642, 734, 725), (642, 641, 724, 734), (740, 646, 742, 739), (646, 647, 728, 742), (647, 645, 741, 728), (730, 743, 744, 649), (731, 730, 649, 745), (729, 731, 745, 648), (736, 726, 643, 644), (738, 736, 644, 737), (727, 738, 737, 735), (743, 724, 641, 744), (732, 727, 735, 640), (648, 740, 739, 729), (645, 643, 726, 741), (626, 629, 661, 659, 636, 638)])
me_cube_001.use_remesh_preserve_volume = False
me_cube_001.use_remesh_preserve_attributes = False
me_cube_001.use_mirror_vertex_groups = False
me_cube_001.update()
me_cube = bpy.data.meshes.new('Cube')
me_cube.from_pydata([(1.0, 1.0, -2.0), (1.0, -1.0, -2.0), (-1.0, -1.0, -2.0), (-1.0, 1.0, -2.0), (1.0, 1.0, 0.0), (1.0, -1.0, 0.0), (-1.0, -1.0, 0.0), (-1.0, 1.0, 0.0)], [], [(0, 1, 2, 3), (4, 7, 6, 5), (0, 4, 5, 1), (1, 5, 6, 2), (2, 6, 7, 3), (4, 0, 3, 7)])
me_cube.materials.append(mat_material)
me_cube.use_remesh_preserve_volume = False
me_cube.use_remesh_preserve_attributes = False
me_cube.use_mirror_vertex_groups = False
me_cube.update()

# ---- objects
ob_cube = bpy.data.objects.new('Cube', me_cube_001)
ob_floor = bpy.data.objects.new('Floor', me_cube)
ob_lamp = bpy.data.objects.new('Lamp', light_lamp)
ob_camera = bpy.data.objects.new('Camera', cam_camera)

# ---- transforms, parenting, visibility, modifiers, constraints
ob_cube.location = (0.0, 0.0, 4.0)
ob_cube.rotation_euler = (-0.0, 3.142, -0.0)
ob_cube.scale = (5.0, 5.0, 0.4)
ob_cube.lineart.crease_threshold = 0.0
ob_floor.location = (0.0, 0.0, 0.0)
ob_floor.scale = (50.0, 50.0, 10.0)
ob_floor.lock_rotations_4d = False
ob_floor.lock_scale = (True, True, True)
ob_floor.empty_display_type = 'ARROWS'
ob_floor.display_type = 'WIRE'
ob_floor.show_transparent = True
ob_floor.lineart.crease_threshold = 0.0
ob_lamp.location = (4.076, 1.005, 5.904)
ob_lamp.rotation_euler = (0.6503, 0.05522, 1.866)
ob_lamp.lock_rotations_4d = False
ob_lamp.empty_display_type = 'ARROWS'
ob_lamp.color = (0.0, 0.0, 0.0, 0.0)
ob_lamp.hide_viewport = True
ob_lamp.lineart.crease_threshold = 0.0
ob_camera.location = (7.481, -6.508, 5.344)
ob_camera.rotation_euler = (1.109, 0.0, 0.8149)
ob_camera.lock_rotations_4d = False
ob_camera.empty_display_type = 'ARROWS'
ob_camera.color = (0.0, 0.0, 0.0, 0.0)
ob_camera.hide_viewport = True
ob_camera.display_type = 'WIRE'
ob_camera.lineart.crease_threshold = 0.0

# ---- collection membership
col_collection_1.objects.link(ob_cube)
col_collection_1.objects.link(ob_floor)
col_collection_1.objects.link(ob_lamp)
col_collection_1.objects.link(ob_camera)

# ---- scene / render settings (as saved in the file)
scene.camera = ob_camera
scene.frame_start = 1; scene.frame_end = 250; scene.frame_set(188)
scene.render.engine = 'BLENDER_EEVEE_NEXT'
scene.render.resolution_percentage = 50
scene.render.dither_intensity = 0.0
scene.cycles.use_denoising = False
scene.cycles.samples = 128
scene.cycles.sampling_pattern = 'TABULATED_SOBOL'
scene.cycles.use_adaptive_sampling = False
scene.cycles.use_light_tree = False
scene.cycles.blur_glossy = 0.0
scene.cycles.sample_clamp_indirect = 0.0
scene.view_settings.view_transform = 'Standard'
scene.unit_settings.scale_length = 0.001
bpy.context.view_layer.update()

